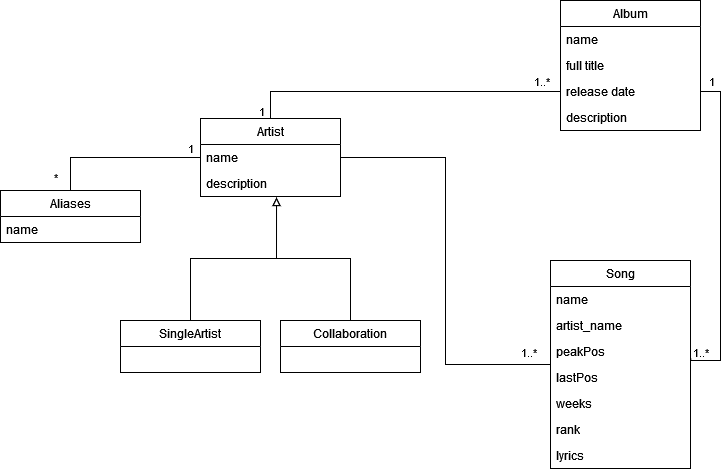

The diagram above was exported from draw.io. Its source (the exported page's mxGraphModel, read from the mxfile embedded in the PNG):
<mxGraphModel dx="2249" dy="1883" grid="1" gridSize="10" guides="1" tooltips="1" connect="1" arrows="1" fold="1" page="1" pageScale="1" pageWidth="827" pageHeight="1169" math="0" shadow="0">
  <root>
    <mxCell id="0" />
    <mxCell id="1" parent="0" />
    <mxCell id="9TyUMkrfF074qw3U3KJs-1" value="Album" style="swimlane;fontStyle=0;childLayout=stackLayout;horizontal=1;startSize=26;fillColor=none;horizontalStack=0;resizeParent=1;resizeParentMax=0;resizeLast=0;collapsible=1;marginBottom=0;" parent="1" vertex="1">
      <mxGeometry x="320" y="-100" width="140" height="130" as="geometry" />
    </mxCell>
    <mxCell id="tx5tsDT3avgNcdvw6BEf-2" value="name" style="text;strokeColor=none;fillColor=none;align=left;verticalAlign=top;spacingLeft=4;spacingRight=4;overflow=hidden;rotatable=0;points=[[0,0.5],[1,0.5]];portConstraint=eastwest;" parent="9TyUMkrfF074qw3U3KJs-1" vertex="1">
      <mxGeometry y="26" width="140" height="26" as="geometry" />
    </mxCell>
    <mxCell id="9TyUMkrfF074qw3U3KJs-2" value="full title" style="text;strokeColor=none;fillColor=none;align=left;verticalAlign=top;spacingLeft=4;spacingRight=4;overflow=hidden;rotatable=0;points=[[0,0.5],[1,0.5]];portConstraint=eastwest;" parent="9TyUMkrfF074qw3U3KJs-1" vertex="1">
      <mxGeometry y="52" width="140" height="26" as="geometry" />
    </mxCell>
    <mxCell id="9TyUMkrfF074qw3U3KJs-3" value="release date" style="text;strokeColor=none;fillColor=none;align=left;verticalAlign=top;spacingLeft=4;spacingRight=4;overflow=hidden;rotatable=0;points=[[0,0.5],[1,0.5]];portConstraint=eastwest;" parent="9TyUMkrfF074qw3U3KJs-1" vertex="1">
      <mxGeometry y="78" width="140" height="26" as="geometry" />
    </mxCell>
    <mxCell id="tx5tsDT3avgNcdvw6BEf-1" value="description" style="text;strokeColor=none;fillColor=none;align=left;verticalAlign=top;spacingLeft=4;spacingRight=4;overflow=hidden;rotatable=0;points=[[0,0.5],[1,0.5]];portConstraint=eastwest;" parent="9TyUMkrfF074qw3U3KJs-1" vertex="1">
      <mxGeometry y="104" width="140" height="26" as="geometry" />
    </mxCell>
    <mxCell id="9TyUMkrfF074qw3U3KJs-27" style="edgeStyle=orthogonalEdgeStyle;rounded=0;orthogonalLoop=1;jettySize=auto;html=1;exitX=0.5;exitY=0;exitDx=0;exitDy=0;entryX=0;entryY=0.5;entryDx=0;entryDy=0;endArrow=none;endFill=0;" parent="1" source="9TyUMkrfF074qw3U3KJs-13" target="9TyUMkrfF074qw3U3KJs-3" edge="1">
      <mxGeometry relative="1" as="geometry" />
    </mxCell>
    <mxCell id="pm89cR-KBd5g6n-kXtwW-23" value="1" style="edgeLabel;html=1;align=center;verticalAlign=middle;resizable=0;points=[];" parent="9TyUMkrfF074qw3U3KJs-27" vertex="1" connectable="0">
      <mxGeometry x="-0.9483" relative="1" as="geometry">
        <mxPoint x="-10" as="offset" />
      </mxGeometry>
    </mxCell>
    <mxCell id="pm89cR-KBd5g6n-kXtwW-25" value="1..*" style="edgeLabel;html=1;align=center;verticalAlign=middle;resizable=0;points=[];" parent="9TyUMkrfF074qw3U3KJs-27" vertex="1" connectable="0">
      <mxGeometry x="0.8244" y="2" relative="1" as="geometry">
        <mxPoint x="8" y="-9" as="offset" />
      </mxGeometry>
    </mxCell>
    <mxCell id="pm89cR-KBd5g6n-kXtwW-28" style="edgeStyle=orthogonalEdgeStyle;rounded=0;orthogonalLoop=1;jettySize=auto;html=1;entryX=0.5;entryY=0;entryDx=0;entryDy=0;endArrow=none;endFill=0;" parent="1" source="9TyUMkrfF074qw3U3KJs-13" target="pm89cR-KBd5g6n-kXtwW-1" edge="1">
      <mxGeometry relative="1" as="geometry" />
    </mxCell>
    <mxCell id="pm89cR-KBd5g6n-kXtwW-30" value="1" style="edgeLabel;html=1;align=center;verticalAlign=middle;resizable=0;points=[];" parent="pm89cR-KBd5g6n-kXtwW-28" vertex="1" connectable="0">
      <mxGeometry x="-0.8914" y="3" relative="1" as="geometry">
        <mxPoint x="-2" y="-13" as="offset" />
      </mxGeometry>
    </mxCell>
    <mxCell id="pm89cR-KBd5g6n-kXtwW-32" value="*" style="edgeLabel;html=1;align=center;verticalAlign=middle;resizable=0;points=[];" parent="pm89cR-KBd5g6n-kXtwW-28" vertex="1" connectable="0">
      <mxGeometry x="0.6768" y="-2" relative="1" as="geometry">
        <mxPoint x="-14" y="12" as="offset" />
      </mxGeometry>
    </mxCell>
    <mxCell id="9TyUMkrfF074qw3U3KJs-13" value="Artist" style="swimlane;fontStyle=0;childLayout=stackLayout;horizontal=1;startSize=26;fillColor=none;horizontalStack=0;resizeParent=1;resizeParentMax=0;resizeLast=0;collapsible=1;marginBottom=0;" parent="1" vertex="1">
      <mxGeometry x="-40" y="18" width="140" height="78" as="geometry" />
    </mxCell>
    <mxCell id="9TyUMkrfF074qw3U3KJs-14" value="name" style="text;strokeColor=none;fillColor=none;align=left;verticalAlign=top;spacingLeft=4;spacingRight=4;overflow=hidden;rotatable=0;points=[[0,0.5],[1,0.5]];portConstraint=eastwest;" parent="9TyUMkrfF074qw3U3KJs-13" vertex="1">
      <mxGeometry y="26" width="140" height="26" as="geometry" />
    </mxCell>
    <mxCell id="9TyUMkrfF074qw3U3KJs-16" value="description" style="text;strokeColor=none;fillColor=none;align=left;verticalAlign=top;spacingLeft=4;spacingRight=4;overflow=hidden;rotatable=0;points=[[0,0.5],[1,0.5]];portConstraint=eastwest;" parent="9TyUMkrfF074qw3U3KJs-13" vertex="1">
      <mxGeometry y="52" width="140" height="26" as="geometry" />
    </mxCell>
    <mxCell id="9TyUMkrfF074qw3U3KJs-28" style="edgeStyle=orthogonalEdgeStyle;rounded=0;orthogonalLoop=1;jettySize=auto;html=1;exitX=1.002;exitY=0.753;exitDx=0;exitDy=0;entryX=1;entryY=0.5;entryDx=0;entryDy=0;endArrow=none;endFill=0;exitPerimeter=0;" parent="1" source="9TyUMkrfF074qw3U3KJs-23" target="9TyUMkrfF074qw3U3KJs-3" edge="1">
      <mxGeometry relative="1" as="geometry">
        <Array as="points">
          <mxPoint x="450" y="260" />
          <mxPoint x="480" y="260" />
          <mxPoint x="480" y="-9" />
        </Array>
      </mxGeometry>
    </mxCell>
    <mxCell id="pm89cR-KBd5g6n-kXtwW-20" value="1..*" style="edgeLabel;html=1;align=center;verticalAlign=middle;resizable=0;points=[];" parent="9TyUMkrfF074qw3U3KJs-28" vertex="1" connectable="0">
      <mxGeometry x="-0.9381" relative="1" as="geometry">
        <mxPoint x="2" y="-9" as="offset" />
      </mxGeometry>
    </mxCell>
    <mxCell id="pm89cR-KBd5g6n-kXtwW-21" value="1" style="edgeLabel;html=1;align=center;verticalAlign=middle;resizable=0;points=[];" parent="9TyUMkrfF074qw3U3KJs-28" vertex="1" connectable="0">
      <mxGeometry x="0.831" y="2" relative="1" as="geometry">
        <mxPoint x="-8" y="-18" as="offset" />
      </mxGeometry>
    </mxCell>
    <mxCell id="9TyUMkrfF074qw3U3KJs-29" style="edgeStyle=orthogonalEdgeStyle;rounded=0;orthogonalLoop=1;jettySize=auto;html=1;exitX=0;exitY=0.5;exitDx=0;exitDy=0;entryX=1;entryY=0.5;entryDx=0;entryDy=0;endArrow=none;endFill=0;" parent="1" source="9TyUMkrfF074qw3U3KJs-20" target="9TyUMkrfF074qw3U3KJs-14" edge="1">
      <mxGeometry relative="1" as="geometry" />
    </mxCell>
    <mxCell id="pm89cR-KBd5g6n-kXtwW-19" value="1..*" style="edgeLabel;html=1;align=center;verticalAlign=middle;resizable=0;points=[];" parent="9TyUMkrfF074qw3U3KJs-29" vertex="1" connectable="0">
      <mxGeometry x="-0.8992" y="-4" relative="1" as="geometry">
        <mxPoint x="-2" y="-9" as="offset" />
      </mxGeometry>
    </mxCell>
    <mxCell id="9TyUMkrfF074qw3U3KJs-20" value="Song" style="swimlane;fontStyle=0;childLayout=stackLayout;horizontal=1;startSize=26;fillColor=none;horizontalStack=0;resizeParent=1;resizeParentMax=0;resizeLast=0;collapsible=1;marginBottom=0;" parent="1" vertex="1">
      <mxGeometry x="310" y="160" width="140" height="208" as="geometry" />
    </mxCell>
    <mxCell id="9TyUMkrfF074qw3U3KJs-21" value="name" style="text;strokeColor=none;fillColor=none;align=left;verticalAlign=top;spacingLeft=4;spacingRight=4;overflow=hidden;rotatable=0;points=[[0,0.5],[1,0.5]];portConstraint=eastwest;" parent="9TyUMkrfF074qw3U3KJs-20" vertex="1">
      <mxGeometry y="26" width="140" height="26" as="geometry" />
    </mxCell>
    <mxCell id="9TyUMkrfF074qw3U3KJs-22" value="artist_name" style="text;strokeColor=none;fillColor=none;align=left;verticalAlign=top;spacingLeft=4;spacingRight=4;overflow=hidden;rotatable=0;points=[[0,0.5],[1,0.5]];portConstraint=eastwest;" parent="9TyUMkrfF074qw3U3KJs-20" vertex="1">
      <mxGeometry y="52" width="140" height="26" as="geometry" />
    </mxCell>
    <mxCell id="9TyUMkrfF074qw3U3KJs-23" value="peakPos" style="text;strokeColor=none;fillColor=none;align=left;verticalAlign=top;spacingLeft=4;spacingRight=4;overflow=hidden;rotatable=0;points=[[0,0.5],[1,0.5]];portConstraint=eastwest;" parent="9TyUMkrfF074qw3U3KJs-20" vertex="1">
      <mxGeometry y="78" width="140" height="26" as="geometry" />
    </mxCell>
    <mxCell id="9TyUMkrfF074qw3U3KJs-24" value="lastPos" style="text;strokeColor=none;fillColor=none;align=left;verticalAlign=top;spacingLeft=4;spacingRight=4;overflow=hidden;rotatable=0;points=[[0,0.5],[1,0.5]];portConstraint=eastwest;" parent="9TyUMkrfF074qw3U3KJs-20" vertex="1">
      <mxGeometry y="104" width="140" height="26" as="geometry" />
    </mxCell>
    <mxCell id="9TyUMkrfF074qw3U3KJs-25" value="weeks" style="text;strokeColor=none;fillColor=none;align=left;verticalAlign=top;spacingLeft=4;spacingRight=4;overflow=hidden;rotatable=0;points=[[0,0.5],[1,0.5]];portConstraint=eastwest;" parent="9TyUMkrfF074qw3U3KJs-20" vertex="1">
      <mxGeometry y="130" width="140" height="26" as="geometry" />
    </mxCell>
    <mxCell id="9TyUMkrfF074qw3U3KJs-26" value="rank" style="text;strokeColor=none;fillColor=none;align=left;verticalAlign=top;spacingLeft=4;spacingRight=4;overflow=hidden;rotatable=0;points=[[0,0.5],[1,0.5]];portConstraint=eastwest;" parent="9TyUMkrfF074qw3U3KJs-20" vertex="1">
      <mxGeometry y="156" width="140" height="26" as="geometry" />
    </mxCell>
    <mxCell id="9TyUMkrfF074qw3U3KJs-37" value="lyrics" style="text;strokeColor=none;fillColor=none;align=left;verticalAlign=top;spacingLeft=4;spacingRight=4;overflow=hidden;rotatable=0;points=[[0,0.5],[1,0.5]];portConstraint=eastwest;" parent="9TyUMkrfF074qw3U3KJs-20" vertex="1">
      <mxGeometry y="182" width="140" height="26" as="geometry" />
    </mxCell>
    <mxCell id="pm89cR-KBd5g6n-kXtwW-1" value="Aliases" style="swimlane;fontStyle=0;childLayout=stackLayout;horizontal=1;startSize=26;fillColor=none;horizontalStack=0;resizeParent=1;resizeParentMax=0;resizeLast=0;collapsible=1;marginBottom=0;" parent="1" vertex="1">
      <mxGeometry x="-240" y="90" width="140" height="52" as="geometry" />
    </mxCell>
    <mxCell id="pm89cR-KBd5g6n-kXtwW-2" value="name" style="text;strokeColor=none;fillColor=none;align=left;verticalAlign=top;spacingLeft=4;spacingRight=4;overflow=hidden;rotatable=0;points=[[0,0.5],[1,0.5]];portConstraint=eastwest;" parent="pm89cR-KBd5g6n-kXtwW-1" vertex="1">
      <mxGeometry y="26" width="140" height="26" as="geometry" />
    </mxCell>
    <mxCell id="pm89cR-KBd5g6n-kXtwW-11" style="edgeStyle=orthogonalEdgeStyle;rounded=0;orthogonalLoop=1;jettySize=auto;html=1;entryX=0.543;entryY=1.038;entryDx=0;entryDy=0;entryPerimeter=0;endArrow=block;endFill=0;" parent="1" source="pm89cR-KBd5g6n-kXtwW-7" target="9TyUMkrfF074qw3U3KJs-16" edge="1">
      <mxGeometry relative="1" as="geometry" />
    </mxCell>
    <mxCell id="pm89cR-KBd5g6n-kXtwW-7" value="SingleArtist" style="swimlane;fontStyle=0;childLayout=stackLayout;horizontal=1;startSize=26;fillColor=none;horizontalStack=0;resizeParent=1;resizeParentMax=0;resizeLast=0;collapsible=1;marginBottom=0;" parent="1" vertex="1">
      <mxGeometry x="-120" y="220" width="140" height="52" as="geometry" />
    </mxCell>
    <mxCell id="pm89cR-KBd5g6n-kXtwW-16" style="edgeStyle=orthogonalEdgeStyle;rounded=0;orthogonalLoop=1;jettySize=auto;html=1;endArrow=block;endFill=0;entryX=0.543;entryY=1.038;entryDx=0;entryDy=0;entryPerimeter=0;" parent="1" source="pm89cR-KBd5g6n-kXtwW-12" target="9TyUMkrfF074qw3U3KJs-16" edge="1">
      <mxGeometry relative="1" as="geometry">
        <mxPoint x="100" y="130" as="targetPoint" />
      </mxGeometry>
    </mxCell>
    <mxCell id="pm89cR-KBd5g6n-kXtwW-12" value="Collaboration" style="swimlane;fontStyle=0;childLayout=stackLayout;horizontal=1;startSize=26;fillColor=none;horizontalStack=0;resizeParent=1;resizeParentMax=0;resizeLast=0;collapsible=1;marginBottom=0;" parent="1" vertex="1">
      <mxGeometry x="40" y="220" width="140" height="52" as="geometry" />
    </mxCell>
  </root>
</mxGraphModel>